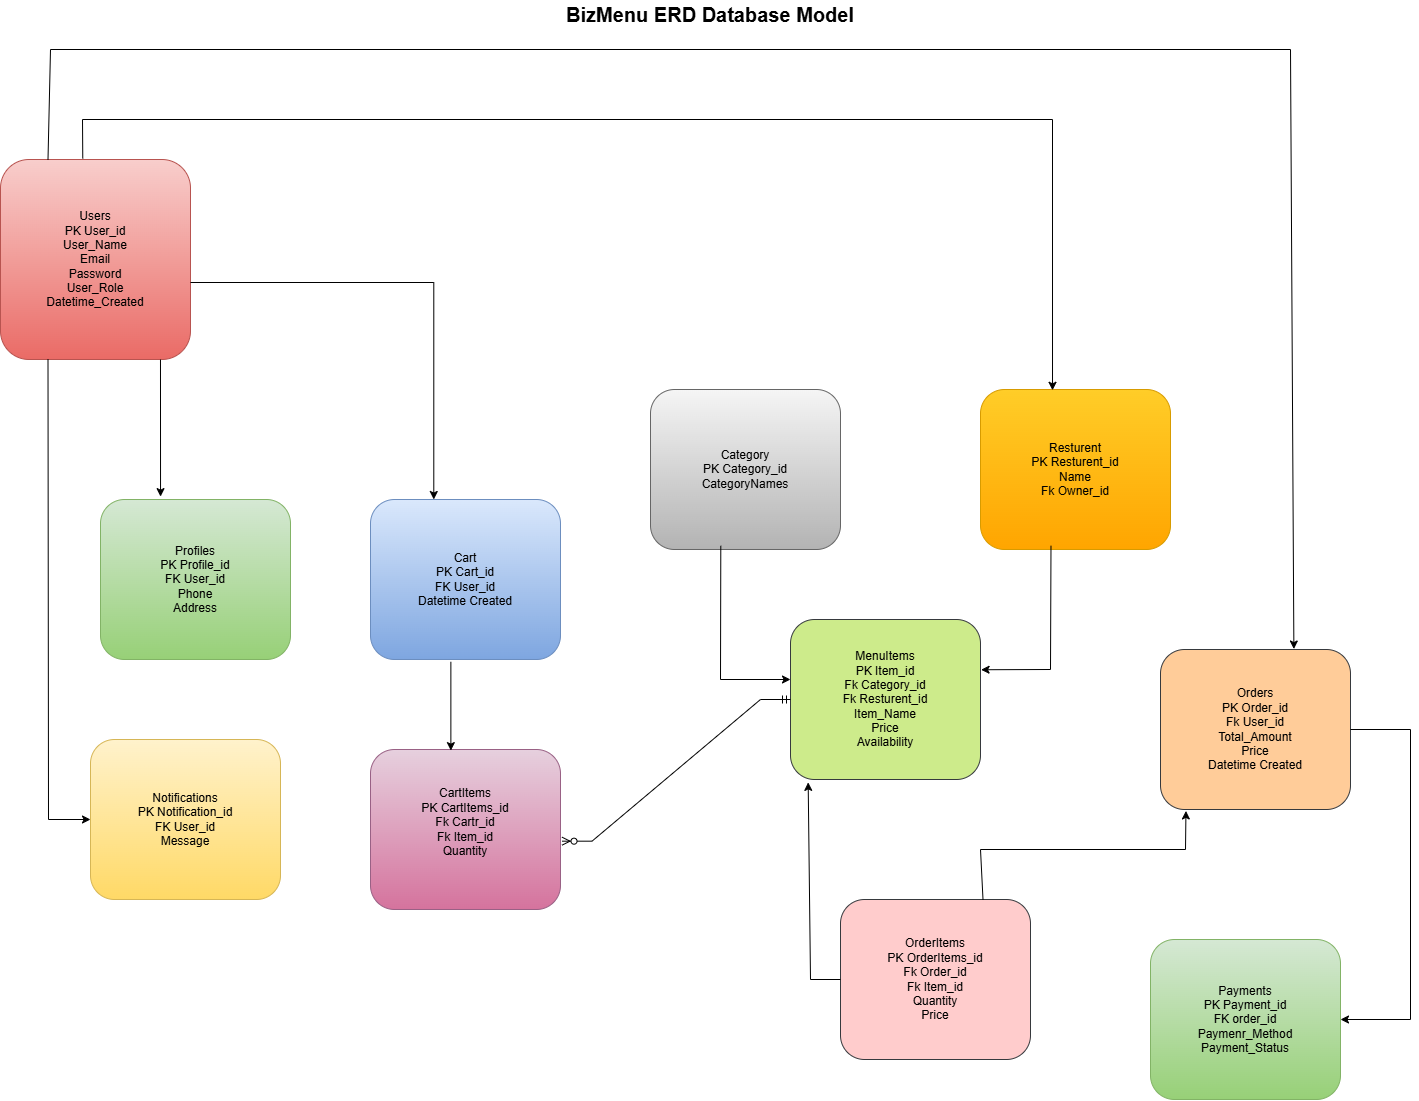

The diagram above was exported from draw.io. Its source (the exported page's mxGraphModel, read from the mxfile embedded in the PNG):
<mxGraphModel dx="2684" dy="2020" grid="1" gridSize="10" guides="1" tooltips="1" connect="1" arrows="1" fold="1" page="1" pageScale="1" pageWidth="850" pageHeight="1100" math="0" shadow="0">
  <root>
    <mxCell id="0" />
    <mxCell id="1" parent="0" />
    <mxCell id="Rr06u-n9a3dQegb3s6m7-1" parent="1" style="rounded=1;whiteSpace=wrap;html=1;fillColor=#f8cecc;gradientColor=#ea6b66;strokeColor=#b85450;" value="Users&lt;div&gt;PK User_id&lt;/div&gt;&lt;div&gt;User_Name&lt;/div&gt;&lt;div&gt;Email&lt;/div&gt;&lt;div&gt;Password&lt;/div&gt;&lt;div&gt;User_Role&lt;/div&gt;&lt;div&gt;Datetime_Created&lt;/div&gt;" vertex="1">
      <mxGeometry height="200" width="190" x="-290" y="40" as="geometry" />
    </mxCell>
    <mxCell id="SlVBpSwF4CaTWTU0Td-w-1" parent="1" style="rounded=1;whiteSpace=wrap;html=1;fillColor=#d5e8d4;gradientColor=#97d077;strokeColor=#82b366;" value="Profiles&lt;div&gt;PK Profile_id&lt;/div&gt;&lt;div&gt;FK User_id&lt;/div&gt;&lt;div&gt;Phone&lt;/div&gt;&lt;div&gt;Address&lt;/div&gt;" vertex="1">
      <mxGeometry height="160" width="190" x="-190" y="380" as="geometry" />
    </mxCell>
    <mxCell id="ilil5vAKKf63Xzhujhmj-1" parent="1" style="rounded=1;whiteSpace=wrap;html=1;fillColor=#fff2cc;gradientColor=#ffd966;strokeColor=#d6b656;" value="Notifications&lt;div&gt;PK Notification_id&lt;br&gt;FK User_id&lt;/div&gt;&lt;div&gt;Message&lt;/div&gt;" vertex="1">
      <mxGeometry height="160" width="190" x="-200" y="620" as="geometry" />
    </mxCell>
    <mxCell id="NZWEXex-fdGxW8z7u7pj-1" parent="1" style="rounded=1;whiteSpace=wrap;html=1;fillColor=#dae8fc;gradientColor=#7ea6e0;strokeColor=#6c8ebf;" value="Cart&lt;div&gt;PK Cart_id&lt;/div&gt;&lt;div&gt;FK User_id&lt;/div&gt;&lt;div&gt;Datetime Created&lt;/div&gt;" vertex="1">
      <mxGeometry height="160" width="190" x="80" y="380" as="geometry" />
    </mxCell>
    <mxCell id="enDTXdn7Rk7W4Gt1EHi1-1" parent="1" style="rounded=1;whiteSpace=wrap;html=1;fillColor=#e6d0de;gradientColor=#d5739d;strokeColor=#996185;" value="CartItems&lt;div&gt;PK CartItems_id&lt;/div&gt;&lt;div&gt;Fk Cartr_id&lt;/div&gt;&lt;div&gt;Fk Item_id&lt;/div&gt;&lt;div&gt;Quantity&lt;/div&gt;&lt;div&gt;&lt;br&gt;&lt;/div&gt;" vertex="1">
      <mxGeometry height="160" width="190" x="80" y="630" as="geometry" />
    </mxCell>
    <mxCell id="Mxph7FVOGlhLPy6S4joX-1" parent="1" style="rounded=1;whiteSpace=wrap;html=1;fillColor=#f5f5f5;gradientColor=#b3b3b3;strokeColor=#666666;" value="Category&lt;div&gt;PK Category_id&lt;/div&gt;&lt;div&gt;CategoryNames&lt;/div&gt;" vertex="1">
      <mxGeometry height="160" width="190" x="360" y="270" as="geometry" />
    </mxCell>
    <mxCell id="-GmJhkx4pl1X30mz1_PH-1" parent="1" style="rounded=1;whiteSpace=wrap;html=1;fillColor=#cdeb8b;strokeColor=#36393d;" value="MenuItems&lt;div&gt;PK Item_id&lt;/div&gt;&lt;div&gt;Fk Category_id&lt;/div&gt;&lt;div&gt;Fk Resturent_id&lt;/div&gt;&lt;div&gt;Item_Name&lt;/div&gt;&lt;div&gt;Price&lt;/div&gt;&lt;div&gt;Availability&lt;/div&gt;" vertex="1">
      <mxGeometry height="160" width="190" x="500" y="500" as="geometry" />
    </mxCell>
    <mxCell id="eqO2XhRYntESFukrM6o6-1" parent="1" style="rounded=1;whiteSpace=wrap;html=1;fillColor=#ffcd28;gradientColor=#ffa500;strokeColor=#d79b00;" value="Resturent&lt;div&gt;PK Resturent_id&lt;/div&gt;&lt;div&gt;Name&lt;/div&gt;&lt;div&gt;Fk Owner_id&lt;/div&gt;" vertex="1">
      <mxGeometry height="160" width="190" x="690" y="270" as="geometry" />
    </mxCell>
    <mxCell id="pSy5v0Zf8uBrlIp-2S0l-1" parent="1" style="rounded=1;whiteSpace=wrap;html=1;fillColor=#ffcc99;strokeColor=#36393d;" value="Orders&lt;div&gt;PK Order_id&lt;/div&gt;&lt;div&gt;Fk User_id&lt;/div&gt;&lt;div&gt;Total_Amount&lt;/div&gt;&lt;div&gt;Price&lt;/div&gt;&lt;div&gt;Datetime Created&lt;/div&gt;" vertex="1">
      <mxGeometry height="160" width="190" x="870" y="530" as="geometry" />
    </mxCell>
    <mxCell id="QIujl-935TF0CRNywW0w-1" parent="1" style="rounded=1;whiteSpace=wrap;html=1;fillColor=#ffcccc;strokeColor=#36393d;" value="OrderItems&lt;div&gt;PK OrderItems_id&lt;/div&gt;&lt;div&gt;Fk Order_id&lt;/div&gt;&lt;div&gt;Fk Item_id&lt;/div&gt;&lt;div&gt;Quantity&lt;/div&gt;&lt;div&gt;Price&lt;/div&gt;" vertex="1">
      <mxGeometry height="160" width="190" x="550" y="780" as="geometry" />
    </mxCell>
    <mxCell id="nZiTg_HM3sCKSLGJUxtf-1" parent="1" style="rounded=1;whiteSpace=wrap;html=1;fillColor=#d5e8d4;gradientColor=#97d077;strokeColor=#82b366;" value="Payments&lt;div&gt;PK Payment_id&lt;/div&gt;&lt;div&gt;FK order_id&lt;/div&gt;&lt;div&gt;Paymenr_Method&lt;/div&gt;&lt;div&gt;Payment_Status&lt;/div&gt;" vertex="1">
      <mxGeometry height="160" width="190" x="860" y="820" as="geometry" />
    </mxCell>
    <mxCell id="kOrWZGPFfzZ4O-vWMDX7-1" edge="1" parent="1" source="Rr06u-n9a3dQegb3s6m7-1" style="endArrow=classic;html=1;rounded=0;exitX=0.842;exitY=1;exitDx=0;exitDy=0;exitPerimeter=0;entryX=0.316;entryY=-0.018;entryDx=0;entryDy=0;entryPerimeter=0;" target="SlVBpSwF4CaTWTU0Td-w-1" value="">
      <mxGeometry height="50" relative="1" width="50" as="geometry">
        <mxPoint x="-130" y="250" as="sourcePoint" />
        <mxPoint x="290" y="430" as="targetPoint" />
      </mxGeometry>
    </mxCell>
    <mxCell id="kOrWZGPFfzZ4O-vWMDX7-2" edge="1" parent="1" source="Rr06u-n9a3dQegb3s6m7-1" style="endArrow=classic;html=1;rounded=0;exitX=0.25;exitY=1;exitDx=0;exitDy=0;entryX=0;entryY=0.5;entryDx=0;entryDy=0;" target="ilil5vAKKf63Xzhujhmj-1" value="">
      <mxGeometry height="50" relative="1" width="50" as="geometry">
        <Array as="points">
          <mxPoint x="-242" y="700" />
        </Array>
        <mxPoint x="-270" y="410" as="sourcePoint" />
        <mxPoint x="-270" y="547" as="targetPoint" />
      </mxGeometry>
    </mxCell>
    <mxCell id="kOrWZGPFfzZ4O-vWMDX7-4" edge="1" parent="1" source="NZWEXex-fdGxW8z7u7pj-1" style="endArrow=classic;html=1;rounded=0;exitX=0.423;exitY=1.014;exitDx=0;exitDy=0;exitPerimeter=0;entryX=0.423;entryY=0.007;entryDx=0;entryDy=0;entryPerimeter=0;" target="enDTXdn7Rk7W4Gt1EHi1-1" value="">
      <mxGeometry height="50" relative="1" width="50" as="geometry">
        <mxPoint x="350" y="590" as="sourcePoint" />
        <mxPoint x="350" y="727" as="targetPoint" />
      </mxGeometry>
    </mxCell>
    <mxCell id="a43BBRszlb9Rjam8eO5H-1" edge="1" parent="1" style="endArrow=classic;html=1;rounded=0;entryX=0.5;entryY=0;entryDx=0;entryDy=0;" value="">
      <mxGeometry height="50" relative="1" width="50" as="geometry">
        <Array as="points">
          <mxPoint x="143.29" y="163" />
        </Array>
        <mxPoint x="-100" y="163" as="sourcePoint" />
        <mxPoint x="143.29" y="380" as="targetPoint" />
      </mxGeometry>
    </mxCell>
    <mxCell id="SNLQTkA1zGd9RwywBz_S-1" edge="1" parent="1" source="-GmJhkx4pl1X30mz1_PH-1" style="edgeStyle=entityRelationEdgeStyle;fontSize=12;html=1;endArrow=ERzeroToMany;startArrow=ERmandOne;rounded=0;entryX=1.008;entryY=0.573;entryDx=0;entryDy=0;entryPerimeter=0;" target="enDTXdn7Rk7W4Gt1EHi1-1" value="">
      <mxGeometry height="100" relative="1" width="100" as="geometry">
        <mxPoint x="600" y="700" as="sourcePoint" />
        <mxPoint x="410" y="520" as="targetPoint" />
      </mxGeometry>
    </mxCell>
    <mxCell id="hbD6HM72WXGLK7MAZRNM-1" edge="1" parent="1" source="Rr06u-n9a3dQegb3s6m7-1" style="endArrow=classic;html=1;rounded=0;exitX=0.433;exitY=-0.005;exitDx=0;exitDy=0;exitPerimeter=0;entryX=0.379;entryY=0.005;entryDx=0;entryDy=0;entryPerimeter=0;" target="eqO2XhRYntESFukrM6o6-1" value="">
      <mxGeometry height="50" relative="1" width="50" as="geometry">
        <Array as="points">
          <mxPoint x="-208" />
          <mxPoint x="762" />
        </Array>
        <mxPoint x="340" y="60" as="sourcePoint" />
        <mxPoint x="340" y="197" as="targetPoint" />
      </mxGeometry>
    </mxCell>
    <mxCell id="Jz8Absn1A_tLxSImGig1-1" edge="1" parent="1" source="eqO2XhRYntESFukrM6o6-1" style="endArrow=classic;html=1;rounded=0;exitX=0.371;exitY=0.977;exitDx=0;exitDy=0;exitPerimeter=0;entryX=1.003;entryY=0.314;entryDx=0;entryDy=0;entryPerimeter=0;" target="-GmJhkx4pl1X30mz1_PH-1" value="">
      <mxGeometry height="50" relative="1" width="50" as="geometry">
        <Array as="points">
          <mxPoint x="760" y="550" />
        </Array>
        <mxPoint x="760" y="530" as="sourcePoint" />
        <mxPoint x="760" y="667" as="targetPoint" />
      </mxGeometry>
    </mxCell>
    <mxCell id="Jz8Absn1A_tLxSImGig1-2" edge="1" parent="1" source="Mxph7FVOGlhLPy6S4joX-1" style="endArrow=classic;html=1;rounded=0;exitX=0.37;exitY=0.977;exitDx=0;exitDy=0;exitPerimeter=0;entryX=0;entryY=0.375;entryDx=0;entryDy=0;entryPerimeter=0;" target="-GmJhkx4pl1X30mz1_PH-1" value="">
      <mxGeometry height="50" relative="1" width="50" as="geometry">
        <Array as="points">
          <mxPoint x="430" y="560" />
        </Array>
        <mxPoint x="430" y="480" as="sourcePoint" />
        <mxPoint x="430" y="617" as="targetPoint" />
      </mxGeometry>
    </mxCell>
    <mxCell id="VMfThlRmleh8s0JJ4KDX-2" edge="1" parent="1" source="Rr06u-n9a3dQegb3s6m7-1" style="endArrow=classic;html=1;rounded=0;exitX=0.25;exitY=0;exitDx=0;exitDy=0;entryX=0.702;entryY=-0.003;entryDx=0;entryDy=0;entryPerimeter=0;" target="pSy5v0Zf8uBrlIp-2S0l-1" value="">
      <mxGeometry height="50" relative="1" width="50" as="geometry">
        <Array as="points">
          <mxPoint x="-240" y="-70" />
          <mxPoint x="1000" y="-70" />
        </Array>
        <mxPoint x="-190" y="-31" as="sourcePoint" />
        <mxPoint x="780" y="201" as="targetPoint" />
      </mxGeometry>
    </mxCell>
    <mxCell id="l8TFpnlpDOZMRvRFjf-G-1" edge="1" parent="1" source="QIujl-935TF0CRNywW0w-1" style="endArrow=classic;html=1;rounded=0;entryX=0.093;entryY=1.018;entryDx=0;entryDy=0;exitX=0;exitY=0.5;exitDx=0;exitDy=0;entryPerimeter=0;" target="-GmJhkx4pl1X30mz1_PH-1" value="">
      <mxGeometry height="50" relative="1" width="50" as="geometry">
        <Array as="points">
          <mxPoint x="520" y="860" />
        </Array>
        <mxPoint x="480" y="850" as="sourcePoint" />
        <mxPoint x="530" y="800" as="targetPoint" />
      </mxGeometry>
    </mxCell>
    <mxCell id="l8TFpnlpDOZMRvRFjf-G-3" edge="1" parent="1" source="QIujl-935TF0CRNywW0w-1" style="endArrow=classic;html=1;rounded=0;exitX=0.75;exitY=0;exitDx=0;exitDy=0;entryX=0.134;entryY=1.009;entryDx=0;entryDy=0;entryPerimeter=0;" target="pSy5v0Zf8uBrlIp-2S0l-1" value="">
      <mxGeometry height="50" relative="1" width="50" as="geometry">
        <Array as="points">
          <mxPoint x="690" y="730" />
          <mxPoint x="895" y="730" />
        </Array>
        <mxPoint x="820" y="690" as="sourcePoint" />
        <mxPoint x="870" y="640" as="targetPoint" />
      </mxGeometry>
    </mxCell>
    <mxCell id="K6hk0lMZRXiz2X3r19vz-2" edge="1" parent="1" source="pSy5v0Zf8uBrlIp-2S0l-1" style="endArrow=classic;html=1;rounded=0;exitX=1;exitY=0.5;exitDx=0;exitDy=0;entryX=1;entryY=0.5;entryDx=0;entryDy=0;" target="nZiTg_HM3sCKSLGJUxtf-1" value="">
      <mxGeometry height="50" relative="1" width="50" as="geometry">
        <Array as="points">
          <mxPoint x="1120" y="610" />
          <mxPoint x="1120" y="900" />
        </Array>
        <mxPoint x="1110" y="790" as="sourcePoint" />
        <mxPoint x="1160" y="740" as="targetPoint" />
      </mxGeometry>
    </mxCell>
    <mxCell id="K6hk0lMZRXiz2X3r19vz-3" parent="1" style="text;html=1;whiteSpace=wrap;strokeColor=none;fillColor=none;align=center;verticalAlign=middle;rounded=0;" value="&lt;b&gt;&lt;font style=&quot;font-size: 20px;&quot;&gt;BizMenu ERD Database Model&lt;/font&gt;&lt;/b&gt;" vertex="1">
      <mxGeometry height="30" width="340" x="250" y="-120" as="geometry" />
    </mxCell>
  </root>
</mxGraphModel>